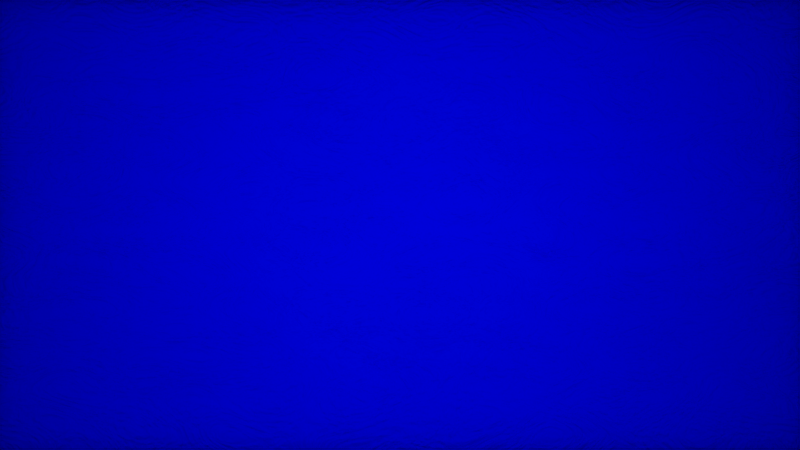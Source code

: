 # Source: blue_screen.blend  (saved by Blender 2.79.0; exported with 4.5.12 LTS)
import bpy
from mathutils import Matrix  # noqa: F401  (used for matrix-valued properties, if any)

bpy.ops.wm.read_factory_settings(use_empty=True)
scene = bpy.context.scene
scene.name = 'Scene'

# ---- collections
col_collection_1 = bpy.data.collections.new('Collection 1'); scene.collection.children.link(col_collection_1)

# ---- materials (node trees are filled in below, after node groups)
mat_translucentblue = bpy.data.materials.new('TranslucentBlue')
mat_translucentblue.alpha_threshold = 0.0
mat_translucentblue.roughness = 0.5

# ---- material node trees
mat_translucentblue.use_nodes = True; mat_translucentblue.node_tree.nodes.clear()
_N = mat_translucentblue.node_tree.nodes; _L = mat_translucentblue.node_tree.links
n0 = _N.new('ShaderNodeOutputMaterial'); n0.name = 'Material Output'; n0.location = (617, 285)
n1 = _N.new('ShaderNodeBump'); n1.name = 'Bump'; n1.location = (179, 259)
n1.inputs[0].default_value = 0.8909
n1.inputs[1].default_value = 0.03
n1.inputs[2].default_value = 1.0
n2 = _N.new('ShaderNodeRGBToBW'); n2.name = 'RGB to BW'; n2.location = (-18, 229)
n3 = _N.new('ShaderNodeTexNoise'); n3.name = 'Noise Texture'; n3.location = (-225, 251)
n3.inputs[2].default_value = 10.0
n3.inputs[3].default_value = 16.0
n3.inputs[8].default_value = 8.95
n4 = _N.new('ShaderNodeBsdfTranslucent'); n4.name = 'Translucent BSDF'; n4.location = (399, 262)
n4.inputs[0].default_value = (0.01086, 0.02143, 0.8, 1.0)
_L.new(n3.outputs[1], n2.inputs[0])
_L.new(n2.outputs[0], n1.inputs[3])
_L.new(n1.outputs[0], n4.inputs[1])
_L.new(n4.outputs[0], n0.inputs[0])
n0.is_active_output = True

# ---- world
world_world = bpy.data.worlds.new('World'); scene.world = world_world
world_world.color = (0.05088, 0.05088, 0.05088)
world_world.use_sun_shadow = False
world_world.sun_shadow_jitter_overblur = 0.0
world_world.cycles.sampling_method = 'MANUAL'

# ---- cameras
cam_camera = bpy.data.cameras.new('Camera')
cam_camera.clip_end = 100.0
cam_camera.lens = 35.0
cam_camera.sensor_width = 32.0
cam_camera.sensor_height = 18.0
cam_camera.ortho_scale = 7.314
cam_camera.dof.focus_distance = 0.0

# ---- lights
light_lamp = bpy.data.lights.new('Lamp', 'AREA')
light_lamp.transmission_factor = 0.0
light_lamp.cutoff_distance = 30.0
light_lamp.energy = 78.54
light_lamp.shadow_buffer_clip_start = 1.001
light_lamp.shadow_soft_size = 0.1
light_lamp.shadow_maximum_resolution = 0.006
light_lamp.use_absolute_resolution = True
light_lamp.shape = 'RECTANGLE'
light_lamp.size = 0.1
light_lamp.size_y = 0.1

# ---- meshes
me_plane = bpy.data.meshes.new('Plane')
me_plane.from_pydata([(-1.0, -1.0, 0.0), (1.0, -1.0, 0.0), (-1.0, 1.0, 0.0), (1.0, 1.0, 0.0), (-1.0, -1.0, 0.3179), (1.0, -1.0, 0.3179), (-1.0, 1.0, 0.3179), (1.0, 1.0, 0.3179)], [], [(0, 2, 3, 1), (4, 5, 7, 6), (1, 3, 7, 5), (2, 0, 4, 6), (3, 2, 6, 7), (0, 1, 5, 4)])
me_plane.materials.append(mat_translucentblue)
me_plane.use_remesh_preserve_volume = False
me_plane.use_remesh_preserve_attributes = False
me_plane.use_mirror_vertex_groups = False
me_plane.update()

# ---- objects
ob_plane = bpy.data.objects.new('Plane', me_plane)
ob_lamp = bpy.data.objects.new('Lamp', light_lamp)
ob_camera = bpy.data.objects.new('Camera', cam_camera)

# ---- transforms, parenting, visibility, modifiers, constraints
ob_plane.location = (0.0, 0.0, 0.0)
ob_plane.scale = (1.689, 0.9498, 0.2111)
ob_plane.lineart.crease_threshold = 0.0
ob_lamp.location = (0.0, 0.0, -2.684)
ob_lamp.rotation_euler = (-2.687e-07, 3.142, -2.029e-14)
ob_lamp.lock_rotations_4d = False
ob_lamp.empty_display_type = 'ARROWS'
ob_lamp.color = (0.0, 0.0, 0.0, 0.0)
ob_lamp.lineart.crease_threshold = 0.0
ob_camera.location = (0.0, 0.0, 3.686)
ob_camera.lock_rotations_4d = False
ob_camera.empty_display_type = 'ARROWS'
ob_camera.color = (0.0, 0.0, 0.0, 0.0)
ob_camera.display_type = 'WIRE'
ob_camera.lineart.crease_threshold = 0.0

# ---- collection membership
col_collection_1.objects.link(ob_plane)
col_collection_1.objects.link(ob_lamp)
col_collection_1.objects.link(ob_camera)

# ---- scene / render settings (as saved in the file)
scene.camera = ob_camera
scene.frame_start = 1; scene.frame_end = 250; scene.frame_set(1)
scene.render.engine = 'CYCLES'
scene.render.dither_intensity = 0.0
scene.cycles.use_denoising = False
scene.cycles.samples = 128
scene.cycles.sampling_pattern = 'TABULATED_SOBOL'
scene.cycles.use_adaptive_sampling = False
scene.cycles.use_light_tree = False
scene.cycles.blur_glossy = 0.0
scene.cycles.sample_clamp_indirect = 0.0
scene.view_settings.view_transform = 'Standard'
bpy.context.view_layer.update()
